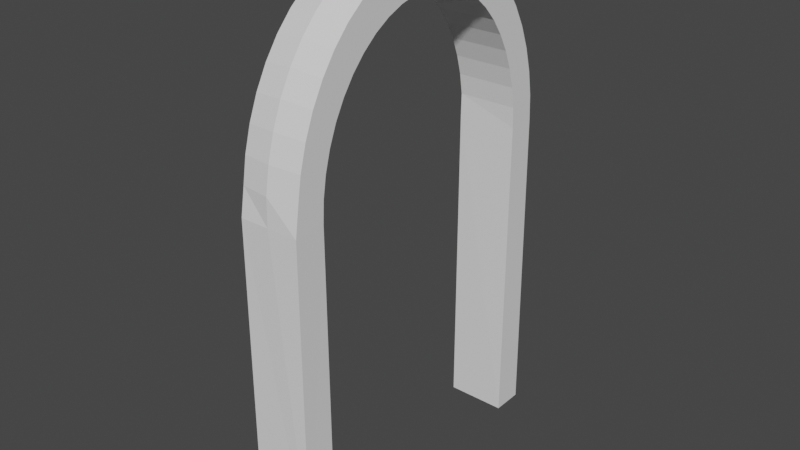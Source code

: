 # Source: Gateway.blend  (saved by Blender 2.80.75; exported with 4.5.12 LTS)
import bpy
from mathutils import Matrix  # noqa: F401  (used for matrix-valued properties, if any)

bpy.ops.wm.read_factory_settings(use_empty=True)
scene = bpy.context.scene
scene.name = 'Scene'

# ---- collections
col_collection = bpy.data.collections.new('Collection'); scene.collection.children.link(col_collection)

# ---- world
world_world = bpy.data.worlds.new('World'); scene.world = world_world
world_world.use_nodes = True; world_world.node_tree.nodes.clear()
_N = world_world.node_tree.nodes; _L = world_world.node_tree.links
n0 = _N.new('ShaderNodeOutputWorld'); n0.name = 'World Output'; n0.location = (300, 300)
n1 = _N.new('ShaderNodeBackground'); n1.name = 'Background'; n1.location = (10, 300)
n1.inputs[0].default_value = (0.05088, 0.05088, 0.05088, 1.0)
_L.new(n1.outputs[0], n0.inputs[0])
n0.is_active_output = True
world_world.color = (0.05088, 0.05088, 0.05088)
world_world.use_sun_shadow = False
world_world.sun_shadow_jitter_overblur = 0.0

# ---- meshes
me_cube_001 = bpy.data.meshes.new('Cube.001')
me_cube_001.from_pydata([(-0.1881, 0.8, 0.0), (-0.1881, 0.8, 2.0), (-0.1881, 1.0, 0.0), (0.1881, 0.8, 0.0), (0.1881, 1.0, 0.0), (-0.1881, -0.8, 0.0), (-0.1881, -1.0, 0.0), (-0.1881, -1.0, 2.0), (0.1881, -0.8, 0.0), (0.1881, -1.0, 0.0), (0.1881, -1.0, 2.0), (-2.133e-08, 0.996, 2.009), (0.1866, 0.9824, 2.009), (0.1866, 0.8076, 2.009), (-2.133e-08, -1.005, 2.004), (-0.1866, 0.9824, 2.009), (-2.98e-08, 1.001, 2.172), (0.1866, 0.974, 2.168), (0.1866, 0.8007, 2.139), (-0.1866, 0.8007, 2.139), (-0.1866, 0.974, 2.168), (-2.98e-08, 0.9751, 2.332), (0.1866, 0.949, 2.324), (0.1866, 0.7801, 2.268), (-0.1866, 0.7801, 2.268), (-0.1866, 0.949, 2.324), (-2.98e-08, 0.9326, 2.487), (0.1866, 0.9076, 2.474), (0.1866, 0.7461, 2.391), (-0.1866, 0.7461, 2.391), (-0.1866, 0.9076, 2.474), (0.0, 0.8742, 2.634), (0.1866, 0.8508, 2.617), (0.1866, 0.6994, 2.509), (-0.1866, 0.6994, 2.509), (-0.1866, 0.8508, 2.617), (0.0, 0.8009, 2.77), (0.1866, 0.7794, 2.749), (0.1866, 0.6407, 2.617), (-0.1866, 0.6407, 2.617), (-0.1866, 0.7794, 2.749), (0.0, 0.7138, 2.893), (0.1866, 0.6947, 2.869), (0.1866, 0.571, 2.716), (-0.1866, 0.571, 2.716), (-0.1866, 0.6947, 2.869), (0.0, 0.6145, 3.0), (0.1866, 0.5981, 2.974), (0.1866, 0.4916, 2.802), (-0.1866, 0.4916, 2.802), (-0.1866, 0.5981, 2.974), (0.0, 0.5047, 3.091), (0.1866, 0.4912, 3.062), (0.1866, 0.4038, 2.875), (-0.1866, 0.4038, 2.875), (-0.1866, 0.4912, 3.062), (0.0, 0.3863, 3.164), (0.1866, 0.376, 3.133), (0.1866, 0.309, 2.933), (-0.1866, 0.309, 2.933), (-0.1866, 0.376, 3.133), (0.0, 0.2613, 3.216), (0.1866, 0.2543, 3.184), (0.1866, 0.209, 2.975), (-0.1866, 0.209, 2.975), (-0.1866, 0.2543, 3.184), (0.0, 0.1318, 3.248), (0.1866, 0.1282, 3.215), (0.1866, 0.1054, 3.0), (-0.1866, 0.1054, 3.0), (-0.1866, 0.1282, 3.215), (0.0, 9.071e-08, 3.259), (0.1866, 8.835e-08, 3.225), (0.1866, 7.306e-08, 3.009), (-0.1866, 7.306e-08, 3.009), (-0.1866, 8.835e-08, 3.225), (0.0, -0.1318, 3.248), (0.1866, -0.1282, 3.215), (0.1866, -0.1054, 3.0), (-0.1866, -0.1054, 3.0), (-0.1866, -0.1282, 3.215), (0.0, -0.2613, 3.216), (0.1866, -0.2543, 3.184), (0.1866, -0.209, 2.975), (-0.1866, -0.209, 2.975), (-0.1866, -0.2543, 3.184), (0.0, -0.3863, 3.164), (0.1866, -0.376, 3.133), (0.1866, -0.309, 2.933), (-0.1866, -0.309, 2.933), (-0.1866, -0.376, 3.133), (0.0, -0.5047, 3.091), (0.1866, -0.4912, 3.062), (0.1866, -0.4038, 2.875), (-0.1866, -0.4038, 2.875), (-0.1866, -0.4912, 3.062), (0.0, -0.6145, 3.0), (0.1866, -0.5981, 2.974), (0.1866, -0.4916, 2.802), (-0.1866, -0.4916, 2.802), (-0.1866, -0.5981, 2.974), (0.0, -0.7138, 2.893), (0.1866, -0.6947, 2.869), (0.1866, -0.571, 2.716), (-0.1866, -0.571, 2.716), (-0.1866, -0.6947, 2.869), (0.0, -0.8009, 2.77), (0.1866, -0.7794, 2.749), (0.1866, -0.6407, 2.617), (-0.1866, -0.6407, 2.617), (-0.1866, -0.7794, 2.749), (0.0, -0.8742, 2.634), (0.1866, -0.8508, 2.617), (0.1866, -0.6994, 2.509), (-0.1866, -0.6994, 2.509), (-0.1866, -0.8508, 2.617), (-2.98e-08, -0.9326, 2.487), (0.1866, -0.9076, 2.474), (0.1866, -0.7461, 2.391), (-0.1866, -0.7461, 2.391), (-0.1866, -0.9076, 2.474), (-2.98e-08, -0.9751, 2.332), (0.1866, -0.949, 2.324), (0.1866, -0.7801, 2.268), (-0.1866, -0.7801, 2.268), (-0.1866, -0.949, 2.324), (-2.98e-08, -1.001, 2.172), (0.1866, -0.974, 2.168), (0.1866, -0.8007, 2.139), (-0.1866, -0.8007, 2.139), (-0.1866, -0.974, 2.168), (0.1866, -0.8076, 2.009), (-0.1866, -0.8076, 2.009)], [], [(0, 1, 15, 2), (2, 15, 11, 12, 4), (4, 12, 13, 3), (3, 13, 1, 0), (2, 4, 3, 0), (12, 11, 15, 1, 13), (5, 6, 7, 132), (6, 9, 10, 14, 7), (9, 8, 131, 10), (8, 5, 132, 131), (6, 5, 8, 9), (10, 131, 132, 7, 14), (11, 16, 17, 12), (22, 23, 18, 17), (24, 25, 20, 19), (15, 20, 16, 11), (16, 21, 22, 17), (27, 28, 23, 22), (29, 30, 25, 24), (20, 25, 21, 16), (21, 26, 27, 22), (32, 33, 28, 27), (34, 35, 30, 29), (25, 30, 26, 21), (26, 31, 32, 27), (37, 38, 33, 32), (39, 40, 35, 34), (30, 35, 31, 26), (31, 36, 37, 32), (42, 43, 38, 37), (44, 45, 40, 39), (35, 40, 36, 31), (36, 41, 42, 37), (47, 48, 43, 42), (49, 50, 45, 44), (40, 45, 41, 36), (41, 46, 47, 42), (52, 53, 48, 47), (54, 55, 50, 49), (45, 50, 46, 41), (46, 51, 52, 47), (57, 58, 53, 52), (59, 60, 55, 54), (50, 55, 51, 46), (51, 56, 57, 52), (62, 63, 58, 57), (64, 65, 60, 59), (55, 60, 56, 51), (56, 61, 62, 57), (67, 68, 63, 62), (69, 70, 65, 64), (60, 65, 61, 56), (61, 66, 67, 62), (72, 73, 68, 67), (74, 75, 70, 69), (65, 70, 66, 61), (66, 71, 72, 67), (77, 78, 73, 72), (79, 80, 75, 74), (70, 75, 71, 66), (71, 76, 77, 72), (82, 83, 78, 77), (84, 85, 80, 79), (75, 80, 76, 71), (76, 81, 82, 77), (87, 88, 83, 82), (89, 90, 85, 84), (80, 85, 81, 76), (81, 86, 87, 82), (92, 93, 88, 87), (94, 95, 90, 89), (85, 90, 86, 81), (86, 91, 92, 87), (97, 98, 93, 92), (99, 100, 95, 94), (90, 95, 91, 86), (91, 96, 97, 92), (102, 103, 98, 97), (104, 105, 100, 99), (95, 100, 96, 91), (96, 101, 102, 97), (107, 108, 103, 102), (109, 110, 105, 104), (100, 105, 101, 96), (101, 106, 107, 102), (112, 113, 108, 107), (114, 115, 110, 109), (105, 110, 106, 101), (106, 111, 112, 107), (117, 118, 113, 112), (119, 120, 115, 114), (110, 115, 111, 106), (111, 116, 117, 112), (122, 123, 118, 117), (124, 125, 120, 119), (115, 120, 116, 111), (116, 121, 122, 117), (127, 128, 123, 122), (129, 130, 125, 124), (120, 125, 121, 116), (121, 126, 127, 122), (127, 10, 131, 128), (132, 7, 130, 129), (125, 130, 126, 121), (126, 14, 10, 127), (19, 20, 15, 1), (130, 7, 14, 126), (17, 18, 13, 12), (19, 1, 13, 18), (23, 24, 19, 18), (28, 29, 24, 23), (33, 34, 29, 28), (38, 39, 34, 33), (43, 44, 39, 38), (48, 49, 44, 43), (53, 54, 49, 48), (58, 59, 54, 53), (63, 64, 59, 58), (68, 69, 64, 63), (73, 74, 69, 68), (78, 79, 74, 73), (83, 84, 79, 78), (88, 89, 84, 83), (93, 94, 89, 88), (98, 99, 94, 93), (103, 104, 99, 98), (108, 109, 104, 103), (113, 114, 109, 108), (118, 119, 114, 113), (123, 124, 119, 118), (128, 129, 124, 123), (128, 131, 132, 129)])
_uv = me_cube_001.uv_layers.new(name='UVMap')
_uv.uv.foreach_set('vector', [0.375, 0.0, 0.625, 0.0, 0.625, 0.25, 0.375, 0.25, 0.375, 0.25, 0.625, 0.25, 0.625, 0.375, 0.625, 0.5, 0.375, 0.5, 0.375, 0.5, 0.625, 0.5, 0.625, 0.75, 0.375, 0.75, 0.375, 0.75, 0.625, 0.75, 0.625, 1.0, 0.375, 1.0, 0.125, 0.5, 0.375, 0.5, 0.375, 0.75, 0.125, 0.75, 0.625, 0.5, 0.75, 0.5, 0.875, 0.5, 0.875, 0.75, 0.625, 0.75, 0.375, 0.0, 0.375, 0.25, 0.625, 0.25, 0.625, 0.0, 0.375, 0.25, 0.375, 0.5, 0.625, 0.5, 0.625, 0.375, 0.625, 0.25, 0.375, 0.5, 0.375, 0.75, 0.625, 0.75, 0.625, 0.5, 0.375, 0.75, 0.375, 1.0, 0.625, 1.0, 0.625, 0.75, 0.125, 0.5, 0.125, 0.75, 0.375, 0.75, 0.375, 0.5, 0.625, 0.5, 0.625, 0.75, 0.875, 0.75, 0.875, 0.5, 0.75, 0.5, 0.75, 0.5, 0.7708, 0.5, 0.7708, 0.5833, 0.75, 0.5833, 0.7917, 0.5833, 0.7917, 0.75, 0.7708, 0.75, 0.7708, 0.5833, 0.7917, 0.25, 0.7917, 0.4167, 0.7708, 0.4167, 0.7708, 0.25, 0.75, 0.4167, 0.7708, 0.4167, 0.7708, 0.5, 0.75, 0.5, 0.7708, 0.5, 0.7917, 0.5, 0.7917, 0.5833, 0.7708, 0.5833, 0.8125, 0.5833, 0.8125, 0.75, 0.7917, 0.75, 0.7917, 0.5833, 0.8125, 0.25, 0.8125, 0.4167, 0.7917, 0.4167, 0.7917, 0.25, 0.7708, 0.4167, 0.7917, 0.4167, 0.7917, 0.5, 0.7708, 0.5, 0.7917, 0.5, 0.8125, 0.5, 0.8125, 0.5833, 0.7917, 0.5833, 0.8333, 0.5833, 0.8333, 0.75, 0.8125, 0.75, 0.8125, 0.5833, 0.8333, 0.25, 0.8333, 0.4167, 0.8125, 0.4167, 0.8125, 0.25, 0.7917, 0.4167, 0.8125, 0.4167, 0.8125, 0.5, 0.7917, 0.5, 0.8125, 0.5, 0.8333, 0.5, 0.8333, 0.5833, 0.8125, 0.5833, 0.8542, 0.5833, 0.8542, 0.75, 0.8333, 0.75, 0.8333, 0.5833, 0.8542, 0.25, 0.8542, 0.4167, 0.8333, 0.4167, 0.8333, 0.25, 0.8125, 0.4167, 0.8333, 0.4167, 0.8333, 0.5, 0.8125, 0.5, 0.8333, 0.5, 0.8542, 0.5, 0.8542, 0.5833, 0.8333, 0.5833, 0.875, 0.5833, 0.875, 0.75, 0.8542, 0.75, 0.8542, 0.5833, 0.875, 0.25, 0.875, 0.4167, 0.8542, 0.4167, 0.8542, 0.25, 0.8333, 0.4167, 0.8542, 0.4167, 0.8542, 0.5, 0.8333, 0.5, 0.8542, 0.5, 0.875, 0.5, 0.875, 0.5833, 0.8542, 0.5833, 0.8958, 0.5833, 0.8958, 0.75, 0.875, 0.75, 0.875, 0.5833, 0.8958, 0.25, 0.8958, 0.4167, 0.875, 0.4167, 0.875, 0.25, 0.8542, 0.4167, 0.875, 0.4167, 0.875, 0.5, 0.8542, 0.5, 0.875, 0.5, 0.8958, 0.5, 0.8958, 0.5833, 0.875, 0.5833, 0.9167, 0.5833, 0.9167, 0.75, 0.8958, 0.75, 0.8958, 0.5833, 0.9167, 0.25, 0.9167, 0.4167, 0.8958, 0.4167, 0.8958, 0.25, 0.875, 0.4167, 0.8958, 0.4167, 0.8958, 0.5, 0.875, 0.5, 0.8958, 0.5, 0.9167, 0.5, 0.9167, 0.5833, 0.8958, 0.5833, 0.9375, 0.5833, 0.9375, 0.75, 0.9167, 0.75, 0.9167, 0.5833, 0.9375, 0.25, 0.9375, 0.4167, 0.9167, 0.4167, 0.9167, 0.25, 0.8958, 0.4167, 0.9167, 0.4167, 0.9167, 0.5, 0.8958, 0.5, 0.9167, 0.5, 0.9375, 0.5, 0.9375, 0.5833, 0.9167, 0.5833, 0.9583, 0.5833, 0.9583, 0.75, 0.9375, 0.75, 0.9375, 0.5833, 0.9583, 0.25, 0.9583, 0.4167, 0.9375, 0.4167, 0.9375, 0.25, 0.9167, 0.4167, 0.9375, 0.4167, 0.9375, 0.5, 0.9167, 0.5, 0.9375, 0.5, 0.9583, 0.5, 0.9583, 0.5833, 0.9375, 0.5833, 0.9792, 0.5833, 0.9792, 0.75, 0.9583, 0.75, 0.9583, 0.5833, 0.9792, 0.25, 0.9792, 0.4167, 0.9583, 0.4167, 0.9583, 0.25, 0.9375, 0.4167, 0.9583, 0.4167, 0.9583, 0.5, 0.9375, 0.5, 0.9583, 0.5, 0.9792, 0.5, 0.9792, 0.5833, 0.9583, 0.5833, 1.0, 0.5833, 1.0, 0.75, 0.9792, 0.75, 0.9792, 0.5833, 1.0, 0.25, 1.0, 0.4167, 0.9792, 0.4167, 0.9792, 0.25, 0.9583, 0.4167, 0.9792, 0.4167, 0.9792, 0.5, 0.9583, 0.5, 0.9792, 0.5, 1.0, 0.5, 1.0, 0.5833, 0.9792, 0.5833, 0.02083, 0.5833, 0.02083, 0.75, 8.882e-16, 0.75, 8.882e-16, 0.5833, 0.02083, 0.25, 0.02083, 0.4167, 8.882e-16, 0.4167, 8.882e-16, 0.25, 0.9792, 0.4167, 1.0, 0.4167, 1.0, 0.5, 0.9792, 0.5, 8.882e-16, 0.5, 0.02083, 0.5, 0.02083, 0.5833, 8.882e-16, 0.5833, 0.04167, 0.5833, 0.04167, 0.75, 0.02083, 0.75, 0.02083, 0.5833, 0.04167, 0.25, 0.04167, 0.4167, 0.02083, 0.4167, 0.02083, 0.25, 8.882e-16, 0.4167, 0.02083, 0.4167, 0.02083, 0.5, 8.882e-16, 0.5, 0.02083, 0.5, 0.04167, 0.5, 0.04167, 0.5833, 0.02083, 0.5833, 0.0625, 0.5833, 0.0625, 0.75, 0.04167, 0.75, 0.04167, 0.5833, 0.0625, 0.25, 0.0625, 0.4167, 0.04167, 0.4167, 0.04167, 0.25, 0.02083, 0.4167, 0.04167, 0.4167, 0.04167, 0.5, 0.02083, 0.5, 0.04167, 0.5, 0.0625, 0.5, 0.0625, 0.5833, 0.04167, 0.5833, 0.08333, 0.5833, 0.08333, 0.75, 0.0625, 0.75, 0.0625, 0.5833, 0.08333, 0.25, 0.08333, 0.4167, 0.0625, 0.4167, 0.0625, 0.25, 0.04167, 0.4167, 0.0625, 0.4167, 0.0625, 0.5, 0.04167, 0.5, 0.0625, 0.5, 0.08333, 0.5, 0.08333, 0.5833, 0.0625, 0.5833, 0.1042, 0.5833, 0.1042, 0.75, 0.08333, 0.75, 0.08333, 0.5833, 0.1042, 0.25, 0.1042, 0.4167, 0.08333, 0.4167, 0.08333, 0.25, 0.0625, 0.4167, 0.08333, 0.4167, 0.08333, 0.5, 0.0625, 0.5, 0.08333, 0.5, 0.1042, 0.5, 0.1042, 0.5833, 0.08333, 0.5833, 0.125, 0.5833, 0.125, 0.75, 0.1042, 0.75, 0.1042, 0.5833, 0.125, 0.25, 0.125, 0.4167, 0.1042, 0.4167, 0.1042, 0.25, 0.08333, 0.4167, 0.1042, 0.4167, 0.1042, 0.5, 0.08333, 0.5, 0.1042, 0.5, 0.125, 0.5, 0.125, 0.5833, 0.1042, 0.5833, 0.1458, 0.5833, 0.1458, 0.75, 0.125, 0.75, 0.125, 0.5833, 0.1458, 0.25, 0.1458, 0.4167, 0.125, 0.4167, 0.125, 0.25, 0.1042, 0.4167, 0.125, 0.4167, 0.125, 0.5, 0.1042, 0.5, 0.125, 0.5, 0.1458, 0.5, 0.1458, 0.5833, 0.125, 0.5833, 0.1667, 0.5833, 0.1667, 0.75, 0.1458, 0.75, 0.1458, 0.5833, 0.1667, 0.25, 0.1667, 0.4167, 0.1458, 0.4167, 0.1458, 0.25, 0.125, 0.4167, 0.1458, 0.4167, 0.1458, 0.5, 0.125, 0.5, 0.1458, 0.5, 0.1667, 0.5, 0.1667, 0.5833, 0.1458, 0.5833, 0.1875, 0.5833, 0.1875, 0.75, 0.1667, 0.75, 0.1667, 0.5833, 0.1875, 0.25, 0.1875, 0.4167, 0.1667, 0.4167, 0.1667, 0.25, 0.1458, 0.4167, 0.1667, 0.4167, 0.1667, 0.5, 0.1458, 0.5, 0.1667, 0.5, 0.1875, 0.5, 0.1875, 0.5833, 0.1667, 0.5833, 0.2083, 0.5833, 0.2083, 0.75, 0.1875, 0.75, 0.1875, 0.5833, 0.2083, 0.25, 0.2083, 0.4167, 0.1875, 0.4167, 0.1875, 0.25, 0.1667, 0.4167, 0.1875, 0.4167, 0.1875, 0.5, 0.1667, 0.5, 0.1875, 0.5, 0.2083, 0.5, 0.2083, 0.5833, 0.1875, 0.5833, 0.2292, 0.5833, 0.2292, 0.75, 0.2083, 0.75, 0.2083, 0.5833, 0.2292, 0.25, 0.2292, 0.4167, 0.2083, 0.4167, 0.2083, 0.25, 0.1875, 0.4167, 0.2083, 0.4167, 0.2083, 0.5, 0.1875, 0.5, 0.2083, 0.5, 0.2292, 0.5, 0.2292, 0.5833, 0.2083, 0.5833, 0.2292, 0.5833, 0.25, 0.5833, 0.25, 0.75, 0.2292, 0.75, 0.25, 0.25, 0.25, 0.4167, 0.2292, 0.4167, 0.2292, 0.25, 0.2083, 0.4167, 0.2292, 0.4167, 0.2292, 0.5, 0.2083, 0.5, 0.2292, 0.5, 0.25, 0.5, 0.25, 0.5833, 0.2292, 0.5833, 0.7708, 0.25, 0.7708, 0.4167, 0.75, 0.4167, 0.75, 0.25, 0.2292, 0.4167, 0.25, 0.4167, 0.25, 0.5, 0.2292, 0.5, 0.7708, 0.5833, 0.7708, 0.75, 0.75, 0.75, 0.75, 0.5833, 0.7708, 0.25, 0.75, 0.25, 0.625, 0.75, 0.7708, 0.75, 0.7917, 0.75, 0.7917, 0.25, 0.7708, 0.25, 0.7708, 0.75, 0.8125, 0.75, 0.8125, 0.25, 0.7917, 0.25, 0.7917, 0.75, 0.8333, 0.75, 0.8333, 0.25, 0.8125, 0.25, 0.8125, 0.75, 0.8542, 0.75, 0.8542, 0.25, 0.8333, 0.25, 0.8333, 0.75, 0.875, 0.75, 0.875, 0.25, 0.8542, 0.25, 0.8542, 0.75, 0.8958, 0.75, 0.8958, 0.25, 0.875, 0.25, 0.875, 0.75, 0.9167, 0.75, 0.9167, 0.25, 0.8958, 0.25, 0.8958, 0.75, 0.9375, 0.75, 0.9375, 0.25, 0.9167, 0.25, 0.9167, 0.75, 0.9583, 0.75, 0.9583, 0.25, 0.9375, 0.25, 0.9375, 0.75, 0.9792, 0.75, 0.9792, 0.25, 0.9583, 0.25, 0.9583, 0.75, 1.0, 0.75, 1.0, 0.25, 0.9792, 0.25, 0.9792, 0.75, 0.02083, 0.75, 0.02083, 0.25, 8.882e-16, 0.25, 1.0, 0.75, 0.04167, 0.75, 0.04167, 0.25, 0.02083, 0.25, 0.02083, 0.75, 0.0625, 0.75, 0.0625, 0.25, 0.04167, 0.25, 0.04167, 0.75, 0.08333, 0.75, 0.08333, 0.25, 0.0625, 0.25, 0.0625, 0.75, 0.1042, 0.75, 0.1042, 0.25, 0.08333, 0.25, 0.08333, 0.75, 0.125, 0.75, 0.125, 0.25, 0.1042, 0.25, 0.1042, 0.75, 0.1458, 0.75, 0.1458, 0.25, 0.125, 0.25, 0.125, 0.75, 0.1667, 0.75, 0.1667, 0.25, 0.1458, 0.25, 0.1458, 0.75, 0.1875, 0.75, 0.1875, 0.25, 0.1667, 0.25, 0.1667, 0.75, 0.2083, 0.75, 0.2083, 0.25, 0.1875, 0.25, 0.1875, 0.75, 0.2292, 0.75, 0.2292, 0.25, 0.2083, 0.25, 0.2083, 0.75, 0.2292, 0.75, 0.25, 0.75, 0.625, 1.0, 0.2292, 0.25])
me_cube_001.use_remesh_preserve_volume = False
me_cube_001.use_remesh_preserve_attributes = False
me_cube_001.use_mirror_vertex_groups = False
me_cube_001.update()

# ---- objects
ob_cube = bpy.data.objects.new('Cube', me_cube_001)

# ---- transforms, parenting, visibility, modifiers, constraints
ob_cube.location = (0.0, 0.0, 0.0)
ob_cube.lineart.crease_threshold = 0.0

# ---- collection membership
col_collection.objects.link(ob_cube)

# ---- scene / render settings (as saved in the file)
scene.frame_start = 1; scene.frame_end = 250; scene.frame_set(1)
scene.render.engine = 'BLENDER_EEVEE_NEXT'
scene.cycles.use_denoising = False
scene.cycles.samples = 128
scene.cycles.sampling_pattern = 'TABULATED_SOBOL'
scene.cycles.use_adaptive_sampling = False
scene.cycles.use_light_tree = False
scene.view_settings.view_transform = 'Filmic'
bpy.context.view_layer.update()

# ---- added for rendering (the .blend has no active camera and no usable light): camera, sun
cam_auto = bpy.data.cameras.new('AutoCamera')
cam_auto.lens = 50.0
cam_auto.sensor_width = 36.0
cam_auto.clip_end = 1000.0
ob_auto_camera = bpy.data.objects.new('AutoCamera', cam_auto)
scene.collection.objects.link(ob_auto_camera)
ob_auto_camera.location = (3.55738, -4.27081, 4.47527)
ob_auto_camera.rotation_euler = (1.09748, -7.21219e-08, 0.694738)
scene.camera = ob_auto_camera
light_auto_sun = bpy.data.lights.new('AutoSun', 'SUN')
light_auto_sun.energy = 3.0
light_auto_sun.angle = 0.0523599
ob_auto_sun = bpy.data.objects.new('AutoSun', light_auto_sun)
scene.collection.objects.link(ob_auto_sun)
ob_auto_sun.rotation_euler = (0.872665, 0.174533, 0.523599)
bpy.context.view_layer.update()
